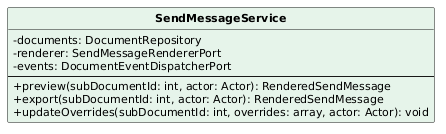

The diagram above was rendered by PlantUML. Its source (embedded in the PNG):
@startuml
skinparam classAttributeIconSize 0
skinparam classFontStyle bold
skinparam classFontSize 13
skinparam classAttributeFontSize 11
skinparam shadowing false
hide circle
class SendMessageService #E6F4EA {
  -documents: DocumentRepository
  -renderer: SendMessageRendererPort
  -events: DocumentEventDispatcherPort
  --
  +preview(subDocumentId: int, actor: Actor): RenderedSendMessage
  +export(subDocumentId: int, actor: Actor): RenderedSendMessage
  +updateOverrides(subDocumentId: int, overrides: array, actor: Actor): void
}
@enduml